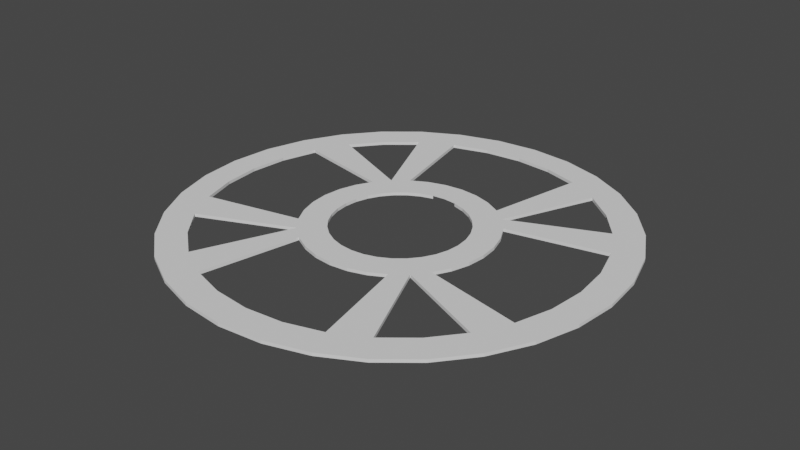 # Source: checkpoint.blend  (saved by Blender 2.81.16; exported with 4.5.12 LTS)
import bpy
from mathutils import Matrix  # noqa: F401  (used for matrix-valued properties, if any)

bpy.ops.wm.read_factory_settings(use_empty=True)
scene = bpy.context.scene
scene.name = 'Scene'

# ---- collections
col_collection = bpy.data.collections.new('Collection'); scene.collection.children.link(col_collection)

# ---- world
world_world = bpy.data.worlds.new('World'); scene.world = world_world
world_world.use_nodes = True; world_world.node_tree.nodes.clear()
_N = world_world.node_tree.nodes; _L = world_world.node_tree.links
n0 = _N.new('ShaderNodeOutputWorld'); n0.name = 'World Output'; n0.location = (300, 300)
n1 = _N.new('ShaderNodeBackground'); n1.name = 'Background'; n1.location = (10, 300)
n1.inputs[0].default_value = (0.05088, 0.05088, 0.05088, 1.0)
_L.new(n1.outputs[0], n0.inputs[0])
n0.is_active_output = True
world_world.color = (0.05088, 0.05088, 0.05088)
world_world.use_sun_shadow = False
world_world.sun_shadow_jitter_overblur = 0.0

# ---- meshes
me_cylinder = bpy.data.meshes.new('Cylinder')
me_cylinder.from_pydata([(0.1693, 0.8511, -0.01117), (0.1693, 0.8511, 0.129), (0.3321, 0.8017, -0.01117), (0.3321, 0.8017, 0.129), (0.4821, 0.7215, -0.01117), (0.4821, 0.7215, 0.129), (0.6136, 0.6136, -0.01117), (0.6136, 0.6136, 0.129), (0.7215, 0.4821, -0.01117), (0.7215, 0.4821, 0.129), (0.8017, 0.3321, -0.01117), (0.8017, 0.3321, 0.129), (0.8511, 0.1693, -0.01117), (0.8511, 0.1693, 0.129), (0.8677, 5.52e-08, -0.01117), (0.8677, 5.52e-08, 0.129), (0.8511, -0.1693, -0.01117), (0.8511, -0.1693, 0.129), (0.8017, -0.3321, -0.01117), (0.8017, -0.3321, 0.129), (0.7215, -0.4821, -0.01117), (0.7215, -0.4821, 0.129), (0.6136, -0.6136, -0.01117), (0.6136, -0.6136, 0.129), (0.4821, -0.7215, -0.01117), (0.4821, -0.7215, 0.129), (0.3321, -0.8017, -0.01117), (0.3321, -0.8017, 0.129), (0.1693, -0.8511, -0.01117), (0.1693, -0.8511, 0.129), (0.1951, 0.9808, -0.01117), (0.1951, 0.9808, 0.129), (0.3827, 0.9239, -0.01117), (0.3827, 0.9239, 0.129), (0.5556, 0.8315, -0.01117), (0.5556, 0.8315, 0.129), (0.7071, 0.7071, -0.01117), (0.7071, 0.7071, 0.129), (0.8315, 0.5556, -0.01117), (0.8315, 0.5556, 0.129), (0.9239, 0.3827, -0.01117), (0.9239, 0.3827, 0.129), (0.9808, 0.1951, -0.01117), (0.9808, 0.1951, 0.129), (1.0, 7.55e-08, -0.01117), (1.0, 7.55e-08, 0.129), (0.9808, -0.1951, -0.01117), (0.9808, -0.1951, 0.129), (0.9239, -0.3827, -0.01117), (0.9239, -0.3827, 0.129), (0.8315, -0.5556, -0.01117), (0.8315, -0.5556, 0.129), (0.7071, -0.7071, -0.01117), (0.7071, -0.7071, 0.129), (0.5556, -0.8315, -0.01117), (0.5556, -0.8315, 0.129), (0.3827, -0.9239, -0.01117), (0.3827, -0.9239, 0.129), (0.1951, -0.9808, -0.01117), (0.1951, -0.9808, 0.129), (0.05858, 0.2945, -0.01117), (0.05858, 0.2945, 0.129), (0.1149, 0.2774, -0.01117), (0.1149, 0.2774, 0.129), (0.1668, 0.2496, -0.01117), (0.1668, 0.2496, 0.129), (0.2123, 0.2123, -0.01117), (0.2123, 0.2123, 0.129), (0.2496, 0.1668, -0.01117), (0.2496, 0.1668, 0.129), (0.2774, 0.1149, -0.01117), (0.2774, 0.1149, 0.129), (0.2945, 0.05858, -0.01117), (0.2945, 0.05858, 0.129), (0.3002, 1.904e-07, -0.01117), (0.3002, 1.904e-07, 0.129), (0.2945, -0.05858, -0.01117), (0.2945, -0.05858, 0.129), (0.2774, -0.1149, -0.01117), (0.2774, -0.1149, 0.129), (0.2496, -0.1668, -0.01117), (0.2496, -0.1668, 0.129), (0.2123, -0.2123, -0.01117), (0.2123, -0.2123, 0.129), (0.1668, -0.2496, -0.01117), (0.1668, -0.2496, 0.129), (0.1149, -0.2774, -0.01117), (0.1149, -0.2774, 0.129), (0.05858, -0.2945, -0.01117), (0.05858, -0.2945, 0.129), (0.08304, 0.4175, -0.01117), (0.08304, 0.4175, 0.129), (0.1629, 0.3932, -0.01117), (0.1629, 0.3932, 0.129), (0.2365, 0.3539, -0.01117), (0.2365, 0.3539, 0.129), (0.301, 0.301, -0.01117), (0.301, 0.301, 0.129), (0.3539, 0.2365, -0.01117), (0.3539, 0.2365, 0.129), (0.3932, 0.1629, -0.01117), (0.3932, 0.1629, 0.129), (0.4175, 0.08304, -0.01117), (0.4175, 0.08304, 0.129), (0.4256, 1.835e-07, -0.01117), (0.4256, 1.835e-07, 0.129), (0.4175, -0.08304, -0.01117), (0.4175, -0.08304, 0.129), (0.3932, -0.1629, -0.01117), (0.3932, -0.1629, 0.129), (0.3539, -0.2365, -0.01117), (0.3539, -0.2365, 0.129), (0.301, -0.301, -0.01117), (0.301, -0.301, 0.129), (0.2365, -0.3539, -0.01117), (0.2365, -0.3539, 0.129), (0.1629, -0.3932, -0.01117), (0.1629, -0.3932, 0.129), (0.08304, -0.4175, -0.01117), (0.08304, -0.4175, 0.129), (0.0, 0.8677, -0.01117), (0.0, 0.8677, 0.129), (-0.1693, 0.8511, -0.01117), (-0.1693, 0.8511, 0.129), (-0.3321, 0.8017, -0.01117), (-0.3321, 0.8017, 0.129), (-0.4821, 0.7215, -0.01117), (-0.4821, 0.7215, 0.129), (-0.6136, 0.6136, -0.01117), (-0.6136, 0.6136, 0.129), (-0.7215, 0.4821, -0.01117), (-0.7215, 0.4821, 0.129), (-0.8017, 0.3321, -0.01117), (-0.8017, 0.3321, 0.129), (-0.8511, 0.1693, -0.01117), (-0.8511, 0.1693, 0.129), (-0.8677, 5.52e-08, -0.01117), (-0.8677, 5.52e-08, 0.129), (-0.8511, -0.1693, -0.01117), (-0.8511, -0.1693, 0.129), (-0.8017, -0.3321, -0.01117), (-0.8017, -0.3321, 0.129), (-0.7215, -0.4821, -0.01117), (-0.7215, -0.4821, 0.129), (-0.6136, -0.6136, -0.01117), (-0.6136, -0.6136, 0.129), (-0.4821, -0.7215, -0.01117), (-0.4821, -0.7215, 0.129), (-0.3321, -0.8017, -0.01117), (-0.3321, -0.8017, 0.129), (-0.1693, -0.8511, -0.01117), (-0.1693, -0.8511, 0.129), (0.0, -0.8677, -0.01117), (0.0, -0.8677, 0.129), (0.0, 1.0, -0.01117), (-0.1951, 0.9808, -0.01117), (-0.1951, 0.9808, 0.129), (0.0, 1.0, 0.129), (-0.3827, 0.9239, -0.01117), (-0.3827, 0.9239, 0.129), (-0.5556, 0.8315, -0.01117), (-0.5556, 0.8315, 0.129), (-0.7071, 0.7071, -0.01117), (-0.7071, 0.7071, 0.129), (-0.8315, 0.5556, -0.01117), (-0.8315, 0.5556, 0.129), (-0.9239, 0.3827, -0.01117), (-0.9239, 0.3827, 0.129), (-0.9808, 0.1951, -0.01117), (-0.9808, 0.1951, 0.129), (-1.0, 7.55e-08, -0.01117), (-1.0, 7.55e-08, 0.129), (-0.9808, -0.1951, -0.01117), (-0.9808, -0.1951, 0.129), (-0.9239, -0.3827, -0.01117), (-0.9239, -0.3827, 0.129), (-0.8315, -0.5556, -0.01117), (-0.8315, -0.5556, 0.129), (-0.7071, -0.7071, -0.01117), (-0.7071, -0.7071, 0.129), (-0.5556, -0.8315, -0.01117), (-0.5556, -0.8315, 0.129), (-0.3827, -0.9239, -0.01117), (-0.3827, -0.9239, 0.129), (-0.1951, -0.9808, -0.01117), (-0.1951, -0.9808, 0.129), (0.0, -1.0, -0.01117), (0.0, -1.0, 0.129), (0.0, 0.3002, 0.129), (-0.05858, 0.2945, -0.01117), (-0.05858, 0.2945, 0.129), (-0.1149, 0.2774, -0.01117), (-0.1149, 0.2774, 0.129), (-0.1668, 0.2496, -0.01117), (-0.1668, 0.2496, 0.129), (-0.2123, 0.2123, -0.01117), (-0.2123, 0.2123, 0.129), (-0.2496, 0.1668, -0.01117), (-0.2496, 0.1668, 0.129), (-0.2774, 0.1149, -0.01117), (-0.2774, 0.1149, 0.129), (-0.2945, 0.05858, -0.01117), (-0.2945, 0.05858, 0.129), (-0.3002, 1.904e-07, -0.01117), (-0.3002, 1.904e-07, 0.129), (-0.2945, -0.05858, -0.01117), (-0.2945, -0.05858, 0.129), (-0.2774, -0.1149, -0.01117), (-0.2774, -0.1149, 0.129), (-0.2496, -0.1668, -0.01117), (-0.2496, -0.1668, 0.129), (-0.2123, -0.2123, -0.01117), (-0.2123, -0.2123, 0.129), (-0.1668, -0.2496, -0.01117), (-0.1668, -0.2496, 0.129), (-0.1149, -0.2774, -0.01117), (-0.1149, -0.2774, 0.129), (-0.05858, -0.2945, -0.01117), (-0.05858, -0.2945, 0.129), (0.0, -0.3002, 0.129), (0.0, 0.4256, -0.01117), (-0.08304, 0.4175, -0.01117), (-0.08304, 0.4175, 0.129), (0.0, 0.4256, 0.129), (-0.1629, 0.3932, -0.01117), (-0.1629, 0.3932, 0.129), (-0.2365, 0.3539, -0.01117), (-0.2365, 0.3539, 0.129), (-0.301, 0.301, -0.01117), (-0.301, 0.301, 0.129), (-0.3539, 0.2365, -0.01117), (-0.3539, 0.2365, 0.129), (-0.3932, 0.1629, -0.01117), (-0.3932, 0.1629, 0.129), (-0.4175, 0.08304, -0.01117), (-0.4175, 0.08304, 0.129), (-0.4256, 1.835e-07, -0.01117), (-0.4256, 1.835e-07, 0.129), (-0.4175, -0.08304, -0.01117), (-0.4175, -0.08304, 0.129), (-0.3932, -0.1629, -0.01117), (-0.3932, -0.1629, 0.129), (-0.3539, -0.2365, -0.01117), (-0.3539, -0.2365, 0.129), (-0.301, -0.301, -0.01117), (-0.301, -0.301, 0.129), (-0.2365, -0.3539, -0.01117), (-0.2365, -0.3539, 0.129), (-0.1629, -0.3932, -0.01117), (-0.1629, -0.3932, 0.129), (-0.08304, -0.4175, -0.01117), (-0.08304, -0.4175, 0.129), (0.0, -0.4256, -0.01117), (0.0, -0.4256, 0.129)], [], [(154, 157, 31, 30), (30, 31, 33, 32), (32, 33, 35, 34), (34, 35, 37, 36), (36, 37, 39, 38), (38, 39, 41, 40), (40, 41, 43, 42), (42, 43, 45, 44), (44, 45, 47, 46), (46, 47, 49, 48), (48, 49, 51, 50), (50, 51, 53, 52), (52, 53, 55, 54), (54, 55, 57, 56), (56, 57, 59, 58), (58, 59, 187, 186), (121, 1, 31, 157), (1, 3, 33, 31), (3, 5, 35, 33), (5, 7, 37, 35), (7, 9, 39, 37), (9, 11, 41, 39), (11, 13, 43, 41), (13, 15, 45, 43), (15, 17, 47, 45), (17, 19, 49, 47), (19, 21, 51, 49), (21, 23, 53, 51), (23, 25, 55, 53), (25, 27, 57, 55), (27, 29, 59, 57), (29, 153, 187, 59), (118, 119, 253, 252), (116, 117, 119, 118), (114, 115, 117, 116), (113, 115, 27, 25), (111, 113, 21, 19), (108, 109, 111, 110), (106, 107, 109, 108), (104, 105, 107, 106), (102, 103, 105, 104), (100, 101, 103, 102), (98, 99, 101, 100), (97, 99, 11, 9), (95, 97, 5, 3), (92, 93, 95, 94), (90, 91, 93, 92), (220, 223, 91, 90), (153, 29, 28, 152), (29, 27, 26, 28), (112, 113, 25, 24), (25, 23, 22, 24), (23, 21, 20, 22), (110, 111, 19, 18), (19, 17, 16, 18), (17, 15, 14, 16), (15, 13, 12, 14), (13, 11, 10, 12), (96, 97, 9, 8), (9, 7, 6, 8), (7, 5, 4, 6), (94, 95, 3, 2), (3, 1, 0, 2), (1, 121, 120, 0), (188, 61, 91, 223), (61, 63, 93, 91), (63, 65, 95, 93), (65, 67, 97, 95), (67, 69, 99, 97), (69, 71, 101, 99), (71, 73, 103, 101), (73, 75, 105, 103), (75, 77, 107, 105), (77, 79, 109, 107), (79, 81, 111, 109), (81, 83, 113, 111), (83, 85, 115, 113), (85, 87, 117, 115), (87, 89, 119, 117), (89, 219, 253, 119), (89, 87, 86, 88), (87, 85, 84, 86), (85, 83, 82, 84), (83, 81, 80, 82), (81, 79, 78, 80), (79, 77, 76, 78), (77, 75, 74, 76), (75, 73, 72, 74), (73, 71, 70, 72), (71, 69, 68, 70), (69, 67, 66, 68), (67, 65, 64, 66), (65, 63, 62, 64), (63, 61, 60, 62), (97, 96, 4, 5), (96, 94, 2, 4), (99, 98, 10, 11), (98, 96, 8, 10), (113, 112, 20, 21), (112, 110, 18, 20), (115, 114, 26, 27), (114, 112, 24, 26), (154, 155, 156, 157), (155, 158, 159, 156), (158, 160, 161, 159), (160, 162, 163, 161), (162, 164, 165, 163), (164, 166, 167, 165), (166, 168, 169, 167), (168, 170, 171, 169), (170, 172, 173, 171), (172, 174, 175, 173), (174, 176, 177, 175), (176, 178, 179, 177), (178, 180, 181, 179), (180, 182, 183, 181), (182, 184, 185, 183), (184, 186, 187, 185), (121, 157, 156, 123), (123, 156, 159, 125), (125, 159, 161, 127), (127, 161, 163, 129), (129, 163, 165, 131), (131, 165, 167, 133), (133, 167, 169, 135), (135, 169, 171, 137), (137, 171, 173, 139), (139, 173, 175, 141), (141, 175, 177, 143), (143, 177, 179, 145), (145, 179, 181, 147), (147, 181, 183, 149), (149, 183, 185, 151), (151, 185, 187, 153), (250, 252, 253, 251), (248, 250, 251, 249), (246, 248, 249, 247), (245, 147, 149, 247), (243, 141, 143, 245), (240, 242, 243, 241), (238, 240, 241, 239), (236, 238, 239, 237), (234, 236, 237, 235), (232, 234, 235, 233), (230, 232, 233, 231), (229, 131, 133, 231), (227, 125, 127, 229), (224, 226, 227, 225), (221, 224, 225, 222), (220, 221, 222, 223), (153, 152, 150, 151), (151, 150, 148, 149), (244, 146, 147, 245), (147, 146, 144, 145), (145, 144, 142, 143), (242, 140, 141, 243), (141, 140, 138, 139), (139, 138, 136, 137), (137, 136, 134, 135), (135, 134, 132, 133), (228, 130, 131, 229), (131, 130, 128, 129), (129, 128, 126, 127), (226, 124, 125, 227), (125, 124, 122, 123), (123, 122, 120, 121), (188, 223, 222, 190), (190, 222, 225, 192), (192, 225, 227, 194), (194, 227, 229, 196), (196, 229, 231, 198), (198, 231, 233, 200), (200, 233, 235, 202), (202, 235, 237, 204), (204, 237, 239, 206), (206, 239, 241, 208), (208, 241, 243, 210), (210, 243, 245, 212), (212, 245, 247, 214), (214, 247, 249, 216), (216, 249, 251, 218), (218, 251, 253, 219), (218, 217, 215, 216), (216, 215, 213, 214), (214, 213, 211, 212), (212, 211, 209, 210), (210, 209, 207, 208), (208, 207, 205, 206), (206, 205, 203, 204), (204, 203, 201, 202), (202, 201, 199, 200), (200, 199, 197, 198), (198, 197, 195, 196), (196, 195, 193, 194), (194, 193, 191, 192), (192, 191, 189, 190), (229, 127, 126, 228), (228, 126, 124, 226), (231, 133, 132, 230), (230, 132, 130, 228), (245, 143, 142, 244), (244, 142, 140, 242), (247, 149, 148, 246), (246, 148, 146, 244)])
_uv = me_cylinder.uv_layers.new(name='UVMap')
_uv.uv.foreach_set('vector', [1.0, 0.5, 1.0, 1.0, 0.9688, 1.0, 0.9688, 0.5, 0.9688, 0.5, 0.9688, 1.0, 0.9375, 1.0, 0.9375, 0.5, 0.9375, 0.5, 0.9375, 1.0, 0.9062, 1.0, 0.9062, 0.5, 0.9062, 0.5, 0.9062, 1.0, 0.875, 1.0, 0.875, 0.5, 0.875, 0.5, 0.875, 1.0, 0.8438, 1.0, 0.8438, 0.5, 0.8438, 0.5, 0.8438, 1.0, 0.8125, 1.0, 0.8125, 0.5, 0.8125, 0.5, 0.8125, 1.0, 0.7812, 1.0, 0.7812, 0.5, 0.7812, 0.5, 0.7812, 1.0, 0.75, 1.0, 0.75, 0.5, 0.75, 0.5, 0.75, 1.0, 0.7188, 1.0, 0.7188, 0.5, 0.7188, 0.5, 0.7188, 1.0, 0.6875, 1.0, 0.6875, 0.5, 0.6875, 0.5, 0.6875, 1.0, 0.6562, 1.0, 0.6562, 0.5, 0.6562, 0.5, 0.6562, 1.0, 0.625, 1.0, 0.625, 0.5, 0.625, 0.5, 0.625, 1.0, 0.5938, 1.0, 0.5938, 0.5, 0.5938, 0.5, 0.5938, 1.0, 0.5625, 1.0, 0.5625, 0.5, 0.5625, 0.5, 0.5625, 1.0, 0.5312, 1.0, 0.5312, 0.5, 0.5312, 0.5, 0.5312, 1.0, 0.5, 1.0, 0.5, 0.5, 0.25, 0.4583, 0.2906, 0.4543, 0.2968, 0.4854, 0.25, 0.49, 0.2906, 0.4543, 0.3297, 0.4424, 0.3418, 0.4717, 0.2968, 0.4854, 0.3297, 0.4424, 0.3657, 0.4232, 0.3833, 0.4496, 0.3418, 0.4717, 0.3657, 0.4232, 0.3973, 0.3973, 0.4197, 0.4197, 0.3833, 0.4496, 0.3973, 0.3973, 0.4232, 0.3657, 0.4496, 0.3833, 0.4197, 0.4197, 0.4232, 0.3657, 0.4424, 0.3297, 0.4717, 0.3418, 0.4496, 0.3833, 0.4424, 0.3297, 0.4543, 0.2906, 0.4854, 0.2968, 0.4717, 0.3418, 0.4543, 0.2906, 0.4583, 0.25, 0.49, 0.25, 0.4854, 0.2968, 0.4583, 0.25, 0.4543, 0.2094, 0.4854, 0.2032, 0.49, 0.25, 0.4543, 0.2094, 0.4424, 0.1703, 0.4717, 0.1582, 0.4854, 0.2032, 0.4424, 0.1703, 0.4232, 0.1343, 0.4496, 0.1167, 0.4717, 0.1582, 0.4232, 0.1343, 0.3973, 0.1027, 0.4197, 0.08029, 0.4496, 0.1167, 0.3973, 0.1027, 0.3657, 0.07684, 0.3833, 0.05045, 0.4197, 0.08029, 0.3657, 0.07684, 0.3297, 0.0576, 0.3418, 0.02827, 0.3833, 0.05045, 0.3297, 0.0576, 0.2906, 0.04575, 0.2968, 0.01461, 0.3418, 0.02827, 0.2906, 0.04575, 0.25, 0.04175, 0.25, 0.01, 0.2968, 0.01461, 0.5312, 0.5, 0.5312, 1.0, 0.5, 1.0, 0.5, 0.5, 0.5625, 0.5, 0.5625, 1.0, 0.5312, 1.0, 0.5312, 0.5, 0.5938, 0.5, 0.5938, 1.0, 0.5625, 1.0, 0.5625, 0.5, 0.4197, 0.08029, 0.3833, 0.05045, 0.3297, 0.0576, 0.3657, 0.07684, 0.4496, 0.1167, 0.4197, 0.08029, 0.4232, 0.1343, 0.4424, 0.1703, 0.6875, 0.5, 0.6875, 1.0, 0.6562, 1.0, 0.6562, 0.5, 0.7188, 0.5, 0.7188, 1.0, 0.6875, 1.0, 0.6875, 0.5, 0.75, 0.5, 0.75, 1.0, 0.7188, 1.0, 0.7188, 0.5, 0.7812, 0.5, 0.7812, 1.0, 0.75, 1.0, 0.75, 0.5, 0.8125, 0.5, 0.8125, 1.0, 0.7812, 1.0, 0.7812, 0.5, 0.8438, 0.5, 0.8438, 1.0, 0.8125, 1.0, 0.8125, 0.5, 0.4197, 0.4197, 0.4496, 0.3833, 0.4424, 0.3297, 0.4232, 0.3657, 0.3833, 0.4496, 0.4197, 0.4197, 0.3657, 0.4232, 0.3297, 0.4424, 0.9375, 0.5, 0.9375, 1.0, 0.9062, 1.0, 0.9062, 0.5, 0.9688, 0.5, 0.9688, 1.0, 0.9375, 1.0, 0.9375, 0.5, 1.0, 0.5, 1.0, 1.0, 0.9688, 1.0, 0.9688, 0.5, 0.25, 0.04175, 0.2906, 0.04575, 0.7906, 0.04575, 0.75, 0.04175, 0.2906, 0.04575, 0.3297, 0.0576, 0.8297, 0.0576, 0.7906, 0.04575, 0.625, 0.5, 0.625, 1.0, 0.3657, 0.07684, 0.8657, 0.07684, 0.3657, 0.07684, 0.3973, 0.1027, 0.8973, 0.1027, 0.8657, 0.07684, 0.3973, 0.1027, 0.4232, 0.1343, 0.9232, 0.1343, 0.8973, 0.1027, 0.6562, 0.5, 0.6562, 1.0, 0.4424, 0.1703, 0.9424, 0.1703, 0.4424, 0.1703, 0.4543, 0.2094, 0.9543, 0.2094, 0.9424, 0.1703, 0.4543, 0.2094, 0.4583, 0.25, 0.9583, 0.25, 0.9543, 0.2094, 0.4583, 0.25, 0.4543, 0.2906, 0.9543, 0.2906, 0.9583, 0.25, 0.4543, 0.2906, 0.4424, 0.3297, 0.9424, 0.3297, 0.9543, 0.2906, 0.875, 0.5, 0.875, 1.0, 0.4232, 0.3657, 0.9232, 0.3657, 0.4232, 0.3657, 0.3973, 0.3973, 0.8973, 0.3973, 0.9232, 0.3657, 0.3973, 0.3973, 0.3657, 0.4232, 0.8657, 0.4232, 0.8973, 0.3973, 0.9062, 0.5, 0.9062, 1.0, 0.3297, 0.4424, 0.8297, 0.4424, 0.3297, 0.4424, 0.2906, 0.4543, 0.7906, 0.4543, 0.8297, 0.4424, 0.2906, 0.4543, 0.25, 0.4583, 0.75, 0.4583, 0.7906, 0.4543, 0.25, 0.4583, 0.2906, 0.4543, 0.2968, 0.4854, 0.25, 0.49, 0.2906, 0.4543, 0.3297, 0.4424, 0.3418, 0.4717, 0.2968, 0.4854, 0.3297, 0.4424, 0.3657, 0.4232, 0.3833, 0.4496, 0.3418, 0.4717, 0.3657, 0.4232, 0.3973, 0.3973, 0.4197, 0.4197, 0.3833, 0.4496, 0.3973, 0.3973, 0.4232, 0.3657, 0.4496, 0.3833, 0.4197, 0.4197, 0.4232, 0.3657, 0.4424, 0.3297, 0.4717, 0.3418, 0.4496, 0.3833, 0.4424, 0.3297, 0.4543, 0.2906, 0.4854, 0.2968, 0.4717, 0.3418, 0.4543, 0.2906, 0.4583, 0.25, 0.49, 0.25, 0.4854, 0.2968, 0.4583, 0.25, 0.4543, 0.2094, 0.4854, 0.2032, 0.49, 0.25, 0.4543, 0.2094, 0.4424, 0.1703, 0.4717, 0.1582, 0.4854, 0.2032, 0.4424, 0.1703, 0.4232, 0.1343, 0.4496, 0.1167, 0.4717, 0.1582, 0.4232, 0.1343, 0.3973, 0.1027, 0.4197, 0.08029, 0.4496, 0.1167, 0.3973, 0.1027, 0.3657, 0.07684, 0.3833, 0.05045, 0.4197, 0.08029, 0.3657, 0.07684, 0.3297, 0.0576, 0.3418, 0.02827, 0.3833, 0.05045, 0.3297, 0.0576, 0.2906, 0.04575, 0.2968, 0.01461, 0.3418, 0.02827, 0.2906, 0.04575, 0.25, 0.04175, 0.25, 0.01, 0.2968, 0.01461, 0.2906, 0.04575, 0.3297, 0.0576, 0.8297, 0.0576, 0.7906, 0.04575, 0.3297, 0.0576, 0.3657, 0.07684, 0.8657, 0.07684, 0.8297, 0.0576, 0.3657, 0.07684, 0.3973, 0.1027, 0.8973, 0.1027, 0.8657, 0.07684, 0.3973, 0.1027, 0.4232, 0.1343, 0.9232, 0.1343, 0.8973, 0.1027, 0.4232, 0.1343, 0.4424, 0.1703, 0.9424, 0.1703, 0.9232, 0.1343, 0.4424, 0.1703, 0.4543, 0.2094, 0.9543, 0.2094, 0.9424, 0.1703, 0.4543, 0.2094, 0.4583, 0.25, 0.9583, 0.25, 0.9543, 0.2094, 0.4583, 0.25, 0.4543, 0.2906, 0.9543, 0.2906, 0.9583, 0.25, 0.4543, 0.2906, 0.4424, 0.3297, 0.9424, 0.3297, 0.9543, 0.2906, 0.4424, 0.3297, 0.4232, 0.3657, 0.9232, 0.3657, 0.9424, 0.3297, 0.4232, 0.3657, 0.3973, 0.3973, 0.8973, 0.3973, 0.9232, 0.3657, 0.3973, 0.3973, 0.3657, 0.4232, 0.8657, 0.4232, 0.8973, 0.3973, 0.3657, 0.4232, 0.3297, 0.4424, 0.8297, 0.4424, 0.8657, 0.4232, 0.3297, 0.4424, 0.2906, 0.4543, 0.7906, 0.4543, 0.8297, 0.4424, 0.875, 1.0, 0.875, 0.5, 0.8657, 0.4232, 0.3657, 0.4232, 0.875, 0.5, 0.9062, 0.5, 0.8297, 0.4424, 0.8657, 0.4232, 0.8438, 1.0, 0.8438, 0.5, 0.9424, 0.3297, 0.4424, 0.3297, 0.8438, 0.5, 0.875, 0.5, 0.9232, 0.3657, 0.9424, 0.3297, 0.625, 1.0, 0.625, 0.5, 0.9232, 0.1343, 0.4232, 0.1343, 0.625, 0.5, 0.6562, 0.5, 0.9424, 0.1703, 0.9232, 0.1343, 0.5938, 1.0, 0.5938, 0.5, 0.8297, 0.0576, 0.3297, 0.0576, 0.5938, 0.5, 0.625, 0.5, 0.8657, 0.07684, 0.8297, 0.0576, 1.0, 0.5, 0.9688, 0.5, 0.9688, 1.0, 1.0, 1.0, 0.9688, 0.5, 0.9375, 0.5, 0.9375, 1.0, 0.9688, 1.0, 0.9375, 0.5, 0.9062, 0.5, 0.9062, 1.0, 0.9375, 1.0, 0.9062, 0.5, 0.875, 0.5, 0.875, 1.0, 0.9062, 1.0, 0.875, 0.5, 0.8438, 0.5, 0.8438, 1.0, 0.875, 1.0, 0.8438, 0.5, 0.8125, 0.5, 0.8125, 1.0, 0.8438, 1.0, 0.8125, 0.5, 0.7812, 0.5, 0.7812, 1.0, 0.8125, 1.0, 0.7812, 0.5, 0.75, 0.5, 0.75, 1.0, 0.7812, 1.0, 0.75, 0.5, 0.7188, 0.5, 0.7188, 1.0, 0.75, 1.0, 0.7188, 0.5, 0.6875, 0.5, 0.6875, 1.0, 0.7188, 1.0, 0.6875, 0.5, 0.6562, 0.5, 0.6562, 1.0, 0.6875, 1.0, 0.6562, 0.5, 0.625, 0.5, 0.625, 1.0, 0.6562, 1.0, 0.625, 0.5, 0.5938, 0.5, 0.5938, 1.0, 0.625, 1.0, 0.5938, 0.5, 0.5625, 0.5, 0.5625, 1.0, 0.5938, 1.0, 0.5625, 0.5, 0.5312, 0.5, 0.5312, 1.0, 0.5625, 1.0, 0.5312, 0.5, 0.5, 0.5, 0.5, 1.0, 0.5312, 1.0, 0.25, 0.4583, 0.25, 0.49, 0.2968, 0.4854, 0.2906, 0.4543, 0.2906, 0.4543, 0.2968, 0.4854, 0.3418, 0.4717, 0.3297, 0.4424, 0.3297, 0.4424, 0.3418, 0.4717, 0.3833, 0.4496, 0.3657, 0.4232, 0.3657, 0.4232, 0.3833, 0.4496, 0.4197, 0.4197, 0.3973, 0.3973, 0.3973, 0.3973, 0.4197, 0.4197, 0.4496, 0.3833, 0.4232, 0.3657, 0.4232, 0.3657, 0.4496, 0.3833, 0.4717, 0.3418, 0.4424, 0.3297, 0.4424, 0.3297, 0.4717, 0.3418, 0.4854, 0.2968, 0.4543, 0.2906, 0.4543, 0.2906, 0.4854, 0.2968, 0.49, 0.25, 0.4583, 0.25, 0.4583, 0.25, 0.49, 0.25, 0.4854, 0.2032, 0.4543, 0.2094, 0.4543, 0.2094, 0.4854, 0.2032, 0.4717, 0.1582, 0.4424, 0.1703, 0.4424, 0.1703, 0.4717, 0.1582, 0.4496, 0.1167, 0.4232, 0.1343, 0.4232, 0.1343, 0.4496, 0.1167, 0.4197, 0.08029, 0.3973, 0.1027, 0.3973, 0.1027, 0.4197, 0.08029, 0.3833, 0.05045, 0.3657, 0.07684, 0.3657, 0.07684, 0.3833, 0.05045, 0.3418, 0.02827, 0.3297, 0.0576, 0.3297, 0.0576, 0.3418, 0.02827, 0.2968, 0.01461, 0.2906, 0.04575, 0.2906, 0.04575, 0.2968, 0.01461, 0.25, 0.01, 0.25, 0.04175, 0.5312, 0.5, 0.5, 0.5, 0.5, 1.0, 0.5312, 1.0, 0.5625, 0.5, 0.5312, 0.5, 0.5312, 1.0, 0.5625, 1.0, 0.5938, 0.5, 0.5625, 0.5, 0.5625, 1.0, 0.5938, 1.0, 0.4197, 0.08029, 0.3657, 0.07684, 0.3297, 0.0576, 0.3833, 0.05045, 0.4496, 0.1167, 0.4424, 0.1703, 0.4232, 0.1343, 0.4197, 0.08029, 0.6875, 0.5, 0.6562, 0.5, 0.6562, 1.0, 0.6875, 1.0, 0.7188, 0.5, 0.6875, 0.5, 0.6875, 1.0, 0.7188, 1.0, 0.75, 0.5, 0.7188, 0.5, 0.7188, 1.0, 0.75, 1.0, 0.7812, 0.5, 0.75, 0.5, 0.75, 1.0, 0.7812, 1.0, 0.8125, 0.5, 0.7812, 0.5, 0.7812, 1.0, 0.8125, 1.0, 0.8438, 0.5, 0.8125, 0.5, 0.8125, 1.0, 0.8438, 1.0, 0.4197, 0.4197, 0.4232, 0.3657, 0.4424, 0.3297, 0.4496, 0.3833, 0.3833, 0.4496, 0.3297, 0.4424, 0.3657, 0.4232, 0.4197, 0.4197, 0.9375, 0.5, 0.9062, 0.5, 0.9062, 1.0, 0.9375, 1.0, 0.9688, 0.5, 0.9375, 0.5, 0.9375, 1.0, 0.9688, 1.0, 1.0, 0.5, 0.9688, 0.5, 0.9688, 1.0, 1.0, 1.0, 0.25, 0.04175, 0.75, 0.04175, 0.7906, 0.04575, 0.2906, 0.04575, 0.2906, 0.04575, 0.7906, 0.04575, 0.8297, 0.0576, 0.3297, 0.0576, 0.625, 0.5, 0.8657, 0.07684, 0.3657, 0.07684, 0.625, 1.0, 0.3657, 0.07684, 0.8657, 0.07684, 0.8973, 0.1027, 0.3973, 0.1027, 0.3973, 0.1027, 0.8973, 0.1027, 0.9232, 0.1343, 0.4232, 0.1343, 0.6562, 0.5, 0.9424, 0.1703, 0.4424, 0.1703, 0.6562, 1.0, 0.4424, 0.1703, 0.9424, 0.1703, 0.9543, 0.2094, 0.4543, 0.2094, 0.4543, 0.2094, 0.9543, 0.2094, 0.9583, 0.25, 0.4583, 0.25, 0.4583, 0.25, 0.9583, 0.25, 0.9543, 0.2906, 0.4543, 0.2906, 0.4543, 0.2906, 0.9543, 0.2906, 0.9424, 0.3297, 0.4424, 0.3297, 0.875, 0.5, 0.9232, 0.3657, 0.4232, 0.3657, 0.875, 1.0, 0.4232, 0.3657, 0.9232, 0.3657, 0.8973, 0.3973, 0.3973, 0.3973, 0.3973, 0.3973, 0.8973, 0.3973, 0.8657, 0.4232, 0.3657, 0.4232, 0.9062, 0.5, 0.8297, 0.4424, 0.3297, 0.4424, 0.9062, 1.0, 0.3297, 0.4424, 0.8297, 0.4424, 0.7906, 0.4543, 0.2906, 0.4543, 0.2906, 0.4543, 0.7906, 0.4543, 0.75, 0.4583, 0.25, 0.4583, 0.25, 0.4583, 0.25, 0.49, 0.2968, 0.4854, 0.2906, 0.4543, 0.2906, 0.4543, 0.2968, 0.4854, 0.3418, 0.4717, 0.3297, 0.4424, 0.3297, 0.4424, 0.3418, 0.4717, 0.3833, 0.4496, 0.3657, 0.4232, 0.3657, 0.4232, 0.3833, 0.4496, 0.4197, 0.4197, 0.3973, 0.3973, 0.3973, 0.3973, 0.4197, 0.4197, 0.4496, 0.3833, 0.4232, 0.3657, 0.4232, 0.3657, 0.4496, 0.3833, 0.4717, 0.3418, 0.4424, 0.3297, 0.4424, 0.3297, 0.4717, 0.3418, 0.4854, 0.2968, 0.4543, 0.2906, 0.4543, 0.2906, 0.4854, 0.2968, 0.49, 0.25, 0.4583, 0.25, 0.4583, 0.25, 0.49, 0.25, 0.4854, 0.2032, 0.4543, 0.2094, 0.4543, 0.2094, 0.4854, 0.2032, 0.4717, 0.1582, 0.4424, 0.1703, 0.4424, 0.1703, 0.4717, 0.1582, 0.4496, 0.1167, 0.4232, 0.1343, 0.4232, 0.1343, 0.4496, 0.1167, 0.4197, 0.08029, 0.3973, 0.1027, 0.3973, 0.1027, 0.4197, 0.08029, 0.3833, 0.05045, 0.3657, 0.07684, 0.3657, 0.07684, 0.3833, 0.05045, 0.3418, 0.02827, 0.3297, 0.0576, 0.3297, 0.0576, 0.3418, 0.02827, 0.2968, 0.01461, 0.2906, 0.04575, 0.2906, 0.04575, 0.2968, 0.01461, 0.25, 0.01, 0.25, 0.04175, 0.2906, 0.04575, 0.7906, 0.04575, 0.8297, 0.0576, 0.3297, 0.0576, 0.3297, 0.0576, 0.8297, 0.0576, 0.8657, 0.07684, 0.3657, 0.07684, 0.3657, 0.07684, 0.8657, 0.07684, 0.8973, 0.1027, 0.3973, 0.1027, 0.3973, 0.1027, 0.8973, 0.1027, 0.9232, 0.1343, 0.4232, 0.1343, 0.4232, 0.1343, 0.9232, 0.1343, 0.9424, 0.1703, 0.4424, 0.1703, 0.4424, 0.1703, 0.9424, 0.1703, 0.9543, 0.2094, 0.4543, 0.2094, 0.4543, 0.2094, 0.9543, 0.2094, 0.9583, 0.25, 0.4583, 0.25, 0.4583, 0.25, 0.9583, 0.25, 0.9543, 0.2906, 0.4543, 0.2906, 0.4543, 0.2906, 0.9543, 0.2906, 0.9424, 0.3297, 0.4424, 0.3297, 0.4424, 0.3297, 0.9424, 0.3297, 0.9232, 0.3657, 0.4232, 0.3657, 0.4232, 0.3657, 0.9232, 0.3657, 0.8973, 0.3973, 0.3973, 0.3973, 0.3973, 0.3973, 0.8973, 0.3973, 0.8657, 0.4232, 0.3657, 0.4232, 0.3657, 0.4232, 0.8657, 0.4232, 0.8297, 0.4424, 0.3297, 0.4424, 0.3297, 0.4424, 0.8297, 0.4424, 0.7906, 0.4543, 0.2906, 0.4543, 0.875, 1.0, 0.3657, 0.4232, 0.8657, 0.4232, 0.875, 0.5, 0.875, 0.5, 0.8657, 0.4232, 0.8297, 0.4424, 0.9062, 0.5, 0.8438, 1.0, 0.4424, 0.3297, 0.9424, 0.3297, 0.8438, 0.5, 0.8438, 0.5, 0.9424, 0.3297, 0.9232, 0.3657, 0.875, 0.5, 0.625, 1.0, 0.4232, 0.1343, 0.9232, 0.1343, 0.625, 0.5, 0.625, 0.5, 0.9232, 0.1343, 0.9424, 0.1703, 0.6562, 0.5, 0.5938, 1.0, 0.3297, 0.0576, 0.8297, 0.0576, 0.5938, 0.5, 0.5938, 0.5, 0.8297, 0.0576, 0.8657, 0.07684, 0.625, 0.5])
me_cylinder.use_remesh_fix_poles = True
me_cylinder.use_remesh_preserve_attributes = False
me_cylinder.use_mirror_vertex_groups = False
me_cylinder.update()

# ---- objects
ob_cylinder = bpy.data.objects.new('Cylinder', me_cylinder)

# ---- transforms, parenting, visibility, modifiers, constraints
ob_cylinder.location = (0.0, 0.0, 0.0)
ob_cylinder.scale = (1.0, 1.0, 0.09986)
ob_cylinder.lineart.crease_threshold = 0.0

# ---- collection membership
col_collection.objects.link(ob_cylinder)

# ---- scene / render settings (as saved in the file)
scene.frame_start = 1; scene.frame_end = 250; scene.frame_set(1)
scene.render.engine = 'BLENDER_EEVEE_NEXT'
scene.cycles.use_denoising = False
scene.cycles.samples = 128
scene.cycles.sampling_pattern = 'TABULATED_SOBOL'
scene.cycles.use_adaptive_sampling = False
scene.cycles.use_light_tree = False
scene.view_settings.view_transform = 'Filmic'
bpy.context.view_layer.update()

# ---- added for rendering (the .blend has no active camera and no usable light): camera, sun
cam_auto = bpy.data.cameras.new('AutoCamera')
cam_auto.lens = 50.0
cam_auto.sensor_width = 36.0
cam_auto.clip_end = 1000.0
ob_auto_camera = bpy.data.objects.new('AutoCamera', cam_auto)
scene.collection.objects.link(ob_auto_camera)
ob_auto_camera.location = (2.61696, -3.14036, 2.09946)
ob_auto_camera.rotation_euler = (1.09748, -7.21219e-08, 0.694738)
scene.camera = ob_auto_camera
light_auto_sun = bpy.data.lights.new('AutoSun', 'SUN')
light_auto_sun.energy = 3.0
light_auto_sun.angle = 0.0523599
ob_auto_sun = bpy.data.objects.new('AutoSun', light_auto_sun)
scene.collection.objects.link(ob_auto_sun)
ob_auto_sun.rotation_euler = (0.872665, 0.174533, 0.523599)
bpy.context.view_layer.update()
